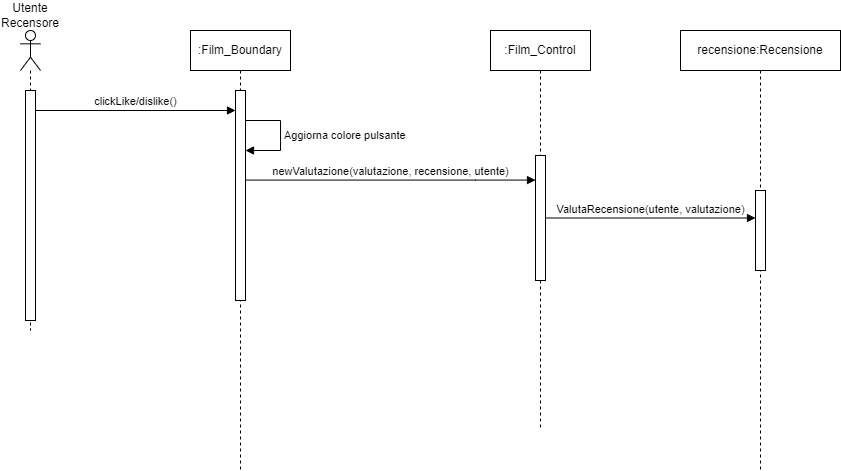

The diagram above was exported from draw.io. Its source (the exported page's mxGraphModel, read from the mxfile embedded in the PNG):
<mxGraphModel dx="713" dy="352" grid="1" gridSize="10" guides="1" tooltips="1" connect="1" arrows="1" fold="1" page="1" pageScale="1" pageWidth="850" pageHeight="1100" math="0" shadow="0">
  <root>
    <mxCell id="0" />
    <mxCell id="1" parent="0" />
    <mxCell id="TZMgocirONaH8C-tbNTi-1" value="" style="shape=umlLifeline;perimeter=lifelinePerimeter;whiteSpace=wrap;html=1;container=1;dropTarget=0;collapsible=0;recursiveResize=0;outlineConnect=0;portConstraint=eastwest;newEdgeStyle={&quot;curved&quot;:0,&quot;rounded&quot;:0};participant=umlActor;" vertex="1" parent="1">
      <mxGeometry x="40" y="40" width="20" height="300" as="geometry" />
    </mxCell>
    <mxCell id="TZMgocirONaH8C-tbNTi-2" value="" style="html=1;points=[[0,0,0,0,5],[0,1,0,0,-5],[1,0,0,0,5],[1,1,0,0,-5]];perimeter=orthogonalPerimeter;outlineConnect=0;targetShapes=umlLifeline;portConstraint=eastwest;newEdgeStyle={&quot;curved&quot;:0,&quot;rounded&quot;:0};" vertex="1" parent="TZMgocirONaH8C-tbNTi-1">
      <mxGeometry x="5" y="60" width="10" height="230" as="geometry" />
    </mxCell>
    <mxCell id="TZMgocirONaH8C-tbNTi-3" value="Utente Recensore" style="text;html=1;align=center;verticalAlign=middle;whiteSpace=wrap;rounded=0;" vertex="1" parent="1">
      <mxGeometry x="20" y="10" width="60" height="30" as="geometry" />
    </mxCell>
    <mxCell id="TZMgocirONaH8C-tbNTi-4" value=":Film_Boundary" style="shape=umlLifeline;perimeter=lifelinePerimeter;whiteSpace=wrap;html=1;container=1;dropTarget=0;collapsible=0;recursiveResize=0;outlineConnect=0;portConstraint=eastwest;newEdgeStyle={&quot;curved&quot;:0,&quot;rounded&quot;:0};" vertex="1" parent="1">
      <mxGeometry x="210" y="40" width="100" height="440" as="geometry" />
    </mxCell>
    <mxCell id="TZMgocirONaH8C-tbNTi-5" value="" style="html=1;points=[[0,0,0,0,5],[0,1,0,0,-5],[1,0,0,0,5],[1,1,0,0,-5]];perimeter=orthogonalPerimeter;outlineConnect=0;targetShapes=umlLifeline;portConstraint=eastwest;newEdgeStyle={&quot;curved&quot;:0,&quot;rounded&quot;:0};" vertex="1" parent="TZMgocirONaH8C-tbNTi-4">
      <mxGeometry x="45" y="60" width="10" height="210" as="geometry" />
    </mxCell>
    <mxCell id="TZMgocirONaH8C-tbNTi-7" value="Aggiorna colore pulsante" style="html=1;align=left;spacingLeft=2;endArrow=block;rounded=0;edgeStyle=orthogonalEdgeStyle;curved=0;rounded=0;" edge="1" parent="TZMgocirONaH8C-tbNTi-4" source="TZMgocirONaH8C-tbNTi-5" target="TZMgocirONaH8C-tbNTi-5">
      <mxGeometry relative="1" as="geometry">
        <mxPoint x="60" y="90" as="sourcePoint" />
        <Array as="points">
          <mxPoint x="90" y="90" />
          <mxPoint x="90" y="120" />
        </Array>
        <mxPoint x="65" y="130.0000000000001" as="targetPoint" />
      </mxGeometry>
    </mxCell>
    <mxCell id="TZMgocirONaH8C-tbNTi-9" value="clickLike/dislike()" style="html=1;verticalAlign=bottom;endArrow=block;curved=0;rounded=0;" edge="1" parent="1" target="TZMgocirONaH8C-tbNTi-5">
      <mxGeometry width="80" relative="1" as="geometry">
        <mxPoint x="55" y="120" as="sourcePoint" />
        <mxPoint x="185" y="120" as="targetPoint" />
      </mxGeometry>
    </mxCell>
    <mxCell id="TZMgocirONaH8C-tbNTi-10" value="recensione:Recensione" style="shape=umlLifeline;perimeter=lifelinePerimeter;whiteSpace=wrap;html=1;container=1;dropTarget=0;collapsible=0;recursiveResize=0;outlineConnect=0;portConstraint=eastwest;newEdgeStyle={&quot;curved&quot;:0,&quot;rounded&quot;:0};" vertex="1" parent="1">
      <mxGeometry x="700" y="40" width="160" height="440" as="geometry" />
    </mxCell>
    <mxCell id="TZMgocirONaH8C-tbNTi-24" value="" style="html=1;points=[[0,0,0,0,5],[0,1,0,0,-5],[1,0,0,0,5],[1,1,0,0,-5]];perimeter=orthogonalPerimeter;outlineConnect=0;targetShapes=umlLifeline;portConstraint=eastwest;newEdgeStyle={&quot;curved&quot;:0,&quot;rounded&quot;:0};" vertex="1" parent="TZMgocirONaH8C-tbNTi-10">
      <mxGeometry x="75" y="160" width="10" height="80" as="geometry" />
    </mxCell>
    <mxCell id="TZMgocirONaH8C-tbNTi-12" value=":Film_Control" style="shape=umlLifeline;perimeter=lifelinePerimeter;whiteSpace=wrap;html=1;container=1;dropTarget=0;collapsible=0;recursiveResize=0;outlineConnect=0;portConstraint=eastwest;newEdgeStyle={&quot;curved&quot;:0,&quot;rounded&quot;:0};" vertex="1" parent="1">
      <mxGeometry x="510" y="40" width="100" height="400" as="geometry" />
    </mxCell>
    <mxCell id="TZMgocirONaH8C-tbNTi-27" value="" style="html=1;points=[[0,0,0,0,5],[0,1,0,0,-5],[1,0,0,0,5],[1,1,0,0,-5]];perimeter=orthogonalPerimeter;outlineConnect=0;targetShapes=umlLifeline;portConstraint=eastwest;newEdgeStyle={&quot;curved&quot;:0,&quot;rounded&quot;:0};" vertex="1" parent="TZMgocirONaH8C-tbNTi-12">
      <mxGeometry x="45" y="125" width="10" height="125" as="geometry" />
    </mxCell>
    <mxCell id="TZMgocirONaH8C-tbNTi-17" value="newValutazione(valutazione, recensione, utente)" style="html=1;verticalAlign=bottom;endArrow=block;curved=0;rounded=0;" edge="1" parent="1" source="TZMgocirONaH8C-tbNTi-5" target="TZMgocirONaH8C-tbNTi-27">
      <mxGeometry width="80" relative="1" as="geometry">
        <mxPoint x="270" y="189.57" as="sourcePoint" />
        <mxPoint x="557.5" y="189.57" as="targetPoint" />
        <Array as="points">
          <mxPoint x="495" y="189.57" />
        </Array>
      </mxGeometry>
    </mxCell>
    <mxCell id="TZMgocirONaH8C-tbNTi-25" value="ValutaRecensione(utente, valutazione)" style="html=1;verticalAlign=bottom;endArrow=block;curved=0;rounded=0;" edge="1" parent="1" source="TZMgocirONaH8C-tbNTi-27" target="TZMgocirONaH8C-tbNTi-24">
      <mxGeometry width="80" relative="1" as="geometry">
        <mxPoint x="567.5" y="210" as="sourcePoint" />
        <mxPoint x="725" y="210" as="targetPoint" />
      </mxGeometry>
    </mxCell>
  </root>
</mxGraphModel>